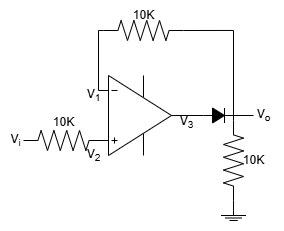

The diagram above was exported from draw.io. Its source (the exported page's mxGraphModel, read from the mxfile embedded in the PNG):
<mxGraphModel dx="510" dy="537" grid="1" gridSize="10" guides="1" tooltips="1" connect="1" arrows="1" fold="1" page="1" pageScale="1" pageWidth="827" pageHeight="1169" math="0" shadow="0">
  <root>
    <mxCell id="0" />
    <mxCell id="1" parent="0" />
    <mxCell id="Jwijem2Rwxu2F2I-BI_B-1" value="" style="verticalLabelPosition=bottom;shadow=0;dashed=0;align=center;html=1;verticalAlign=top;shape=stencil(pVZLboMwFDwNS5CxCZBlStttz+AQp1gBG4GTtLevwaD28SsYiY1nkpnR+OmBQ5I6oyVzMKJ1yVLlkFcH4wetOD3nGsaayQx4ROYoaMEM8lGeitKAtarkjT35RXW/5iJjFVeGfRrMR60EeXPQSaPNQ5JUCqGNuRQ1YP7wWpxyoYA3Fw5+MeqlNiqYYpVhuphf5uQiDx0M8t3xHm6OuHV43+bpWjpGUWzlKO9qhaM/cDtYeWlYX2LurzBEXjCwRLs8sZXnccaTJBqZGyuSnGl6+6zkXVwmk5a0GeER0dOFfLDfUPCe48USeoWci1kFC4EwBgrBKok0lzVbuC6Nj3po0ZnySHKVFVto9crz3OyIBddN1buwuX5a7LtfpwBDWJUPQ3RLcaMGjBHvrsIPdncBQ0T7Q6yTgCF8uAv9yCIFlMBke4rBbNp0YaMAQwRwrkKy/F6YjjEQWbfhFnPsD4HD/95wU+ur52a3UPu30RprUfON1AI/);flipV=1;" parent="1" vertex="1">
      <mxGeometry x="330" y="360" width="100" height="90" as="geometry" />
    </mxCell>
    <mxCell id="1YNBHRAARDWHkeM8MVyk-1" value="" style="pointerEvents=1;verticalLabelPosition=bottom;shadow=0;dashed=0;align=center;html=1;verticalAlign=top;shape=mxgraph.electrical.resistors.resistor_2;" vertex="1" parent="1">
      <mxGeometry x="330" y="310" width="80" height="20" as="geometry" />
    </mxCell>
    <mxCell id="1YNBHRAARDWHkeM8MVyk-2" value="" style="endArrow=none;html=1;rounded=0;exitX=0;exitY=0.5;exitDx=0;exitDy=0;exitPerimeter=0;entryX=-0.05;entryY=0.778;entryDx=0;entryDy=0;entryPerimeter=0;" edge="1" parent="1" source="1YNBHRAARDWHkeM8MVyk-1" target="Jwijem2Rwxu2F2I-BI_B-1">
      <mxGeometry width="50" height="50" relative="1" as="geometry">
        <mxPoint x="300" y="420" as="sourcePoint" />
        <mxPoint x="350" y="370" as="targetPoint" />
        <Array as="points">
          <mxPoint x="325" y="320" />
        </Array>
      </mxGeometry>
    </mxCell>
    <mxCell id="1YNBHRAARDWHkeM8MVyk-5" style="edgeStyle=orthogonalEdgeStyle;rounded=0;orthogonalLoop=1;jettySize=auto;html=1;exitX=1;exitY=0.5;exitDx=0;exitDy=0;exitPerimeter=0;entryX=0;entryY=0.5;entryDx=0;entryDy=0;entryPerimeter=0;endArrow=none;endFill=0;" edge="1" parent="1" source="1YNBHRAARDWHkeM8MVyk-3" target="1YNBHRAARDWHkeM8MVyk-6">
      <mxGeometry relative="1" as="geometry">
        <mxPoint x="459.8571428571429" y="420" as="targetPoint" />
      </mxGeometry>
    </mxCell>
    <mxCell id="1YNBHRAARDWHkeM8MVyk-7" style="edgeStyle=orthogonalEdgeStyle;rounded=0;orthogonalLoop=1;jettySize=auto;html=1;exitX=1;exitY=0.5;exitDx=0;exitDy=0;exitPerimeter=0;endArrow=none;endFill=0;" edge="1" parent="1" source="1YNBHRAARDWHkeM8MVyk-3">
      <mxGeometry relative="1" as="geometry">
        <mxPoint x="480" y="405.28571428571433" as="targetPoint" />
      </mxGeometry>
    </mxCell>
    <mxCell id="1YNBHRAARDWHkeM8MVyk-3" value="" style="pointerEvents=1;fillColor=strokeColor;verticalLabelPosition=bottom;shadow=0;dashed=0;align=center;html=1;verticalAlign=top;shape=mxgraph.electrical.diodes.diode;" vertex="1" parent="1">
      <mxGeometry x="430" y="397.5" width="30" height="15" as="geometry" />
    </mxCell>
    <mxCell id="1YNBHRAARDWHkeM8MVyk-4" style="edgeStyle=orthogonalEdgeStyle;rounded=0;orthogonalLoop=1;jettySize=auto;html=1;exitX=1;exitY=0.5;exitDx=0;exitDy=0;exitPerimeter=0;entryX=1;entryY=0.5;entryDx=0;entryDy=0;entryPerimeter=0;endArrow=none;endFill=0;" edge="1" parent="1" source="1YNBHRAARDWHkeM8MVyk-1" target="1YNBHRAARDWHkeM8MVyk-3">
      <mxGeometry relative="1" as="geometry">
        <Array as="points">
          <mxPoint x="460" y="320" />
        </Array>
      </mxGeometry>
    </mxCell>
    <mxCell id="1YNBHRAARDWHkeM8MVyk-6" value="" style="pointerEvents=1;verticalLabelPosition=bottom;shadow=0;dashed=0;align=center;html=1;verticalAlign=top;shape=mxgraph.electrical.resistors.resistor_2;rotation=90;" vertex="1" parent="1">
      <mxGeometry x="420" y="440" width="80" height="20" as="geometry" />
    </mxCell>
    <mxCell id="1YNBHRAARDWHkeM8MVyk-8" value="V&lt;sub&gt;o&lt;/sub&gt;" style="text;html=1;align=center;verticalAlign=middle;resizable=0;points=[];autosize=1;strokeColor=none;fillColor=none;" vertex="1" parent="1">
      <mxGeometry x="470" y="390" width="40" height="30" as="geometry" />
    </mxCell>
    <mxCell id="1YNBHRAARDWHkeM8MVyk-9" value="" style="pointerEvents=1;verticalLabelPosition=bottom;shadow=0;dashed=0;align=center;html=1;verticalAlign=top;shape=stencil(nZNBDoIwEEVP062BFqJbg7g0XqFilUZpSamot7d0MHHQEiRhM/8zvw9mSljWlLwWhEa8qUVhCdsQSltuJD9cnUydU4KYRFAqXglQ9kZb1yPbrj/nxpbwRmONvoi7PNq+VapSGGnBvYOW+jiWk2jtxO5hWaGV6gK1apDz4btsLpVFHDsIrt0ZlbDCgNrjPvpqkUL9RC6h2wGDU0IYLDtpI85G39TxJ1/Nuy/+Mt52pf2feiCCnicOAOGEq1QfCemcCAyxwgnp/xAJnRGBIeIligjNZoyCscF8p4VgDjppRcYwBgnjE/G7FlgZdy/9JQqt6NciehXushde);" vertex="1" parent="1">
      <mxGeometry x="447.5" y="500" width="25" height="20" as="geometry" />
    </mxCell>
    <mxCell id="1YNBHRAARDWHkeM8MVyk-10" style="edgeStyle=orthogonalEdgeStyle;rounded=0;orthogonalLoop=1;jettySize=auto;html=1;exitX=1;exitY=0.5;exitDx=0;exitDy=0;exitPerimeter=0;entryX=0.5;entryY=0;entryDx=0;entryDy=0;entryPerimeter=0;endArrow=none;endFill=0;" edge="1" parent="1" source="1YNBHRAARDWHkeM8MVyk-6" target="1YNBHRAARDWHkeM8MVyk-9">
      <mxGeometry relative="1" as="geometry" />
    </mxCell>
    <mxCell id="1YNBHRAARDWHkeM8MVyk-11" value="" style="pointerEvents=1;verticalLabelPosition=bottom;shadow=0;dashed=0;align=center;html=1;verticalAlign=top;shape=mxgraph.electrical.resistors.resistor_2;" vertex="1" parent="1">
      <mxGeometry x="250" y="420" width="80" height="20" as="geometry" />
    </mxCell>
    <mxCell id="1YNBHRAARDWHkeM8MVyk-12" value="V&lt;sub&gt;i&lt;/sub&gt;" style="text;html=1;align=center;verticalAlign=middle;resizable=0;points=[];autosize=1;strokeColor=none;fillColor=none;" vertex="1" parent="1">
      <mxGeometry x="227" y="415" width="30" height="30" as="geometry" />
    </mxCell>
    <mxCell id="1YNBHRAARDWHkeM8MVyk-13" value="V&lt;sub&gt;1&lt;/sub&gt;" style="text;html=1;align=center;verticalAlign=middle;resizable=0;points=[];autosize=1;strokeColor=none;fillColor=none;" vertex="1" parent="1">
      <mxGeometry x="300" y="370" width="40" height="30" as="geometry" />
    </mxCell>
    <mxCell id="1YNBHRAARDWHkeM8MVyk-14" value="V&lt;sub&gt;2&lt;/sub&gt;" style="text;html=1;align=center;verticalAlign=middle;resizable=0;points=[];autosize=1;strokeColor=none;fillColor=none;" vertex="1" parent="1">
      <mxGeometry x="300" y="430" width="40" height="30" as="geometry" />
    </mxCell>
    <mxCell id="1YNBHRAARDWHkeM8MVyk-15" value="V&lt;sub&gt;3&lt;/sub&gt;" style="text;html=1;align=center;verticalAlign=middle;resizable=0;points=[];autosize=1;strokeColor=none;fillColor=none;" vertex="1" parent="1">
      <mxGeometry x="393" y="397.5" width="40" height="30" as="geometry" />
    </mxCell>
    <mxCell id="1YNBHRAARDWHkeM8MVyk-16" value="10K" style="text;html=1;align=center;verticalAlign=middle;resizable=0;points=[];autosize=1;strokeColor=none;fillColor=none;" vertex="1" parent="1">
      <mxGeometry x="350" y="290" width="40" height="30" as="geometry" />
    </mxCell>
    <mxCell id="1YNBHRAARDWHkeM8MVyk-17" value="10K" style="text;html=1;align=center;verticalAlign=middle;resizable=0;points=[];autosize=1;strokeColor=none;fillColor=none;" vertex="1" parent="1">
      <mxGeometry x="460" y="435" width="40" height="30" as="geometry" />
    </mxCell>
    <mxCell id="1YNBHRAARDWHkeM8MVyk-18" value="10K" style="text;html=1;align=center;verticalAlign=middle;resizable=0;points=[];autosize=1;strokeColor=none;fillColor=none;" vertex="1" parent="1">
      <mxGeometry x="270" y="397.5" width="40" height="30" as="geometry" />
    </mxCell>
  </root>
</mxGraphModel>